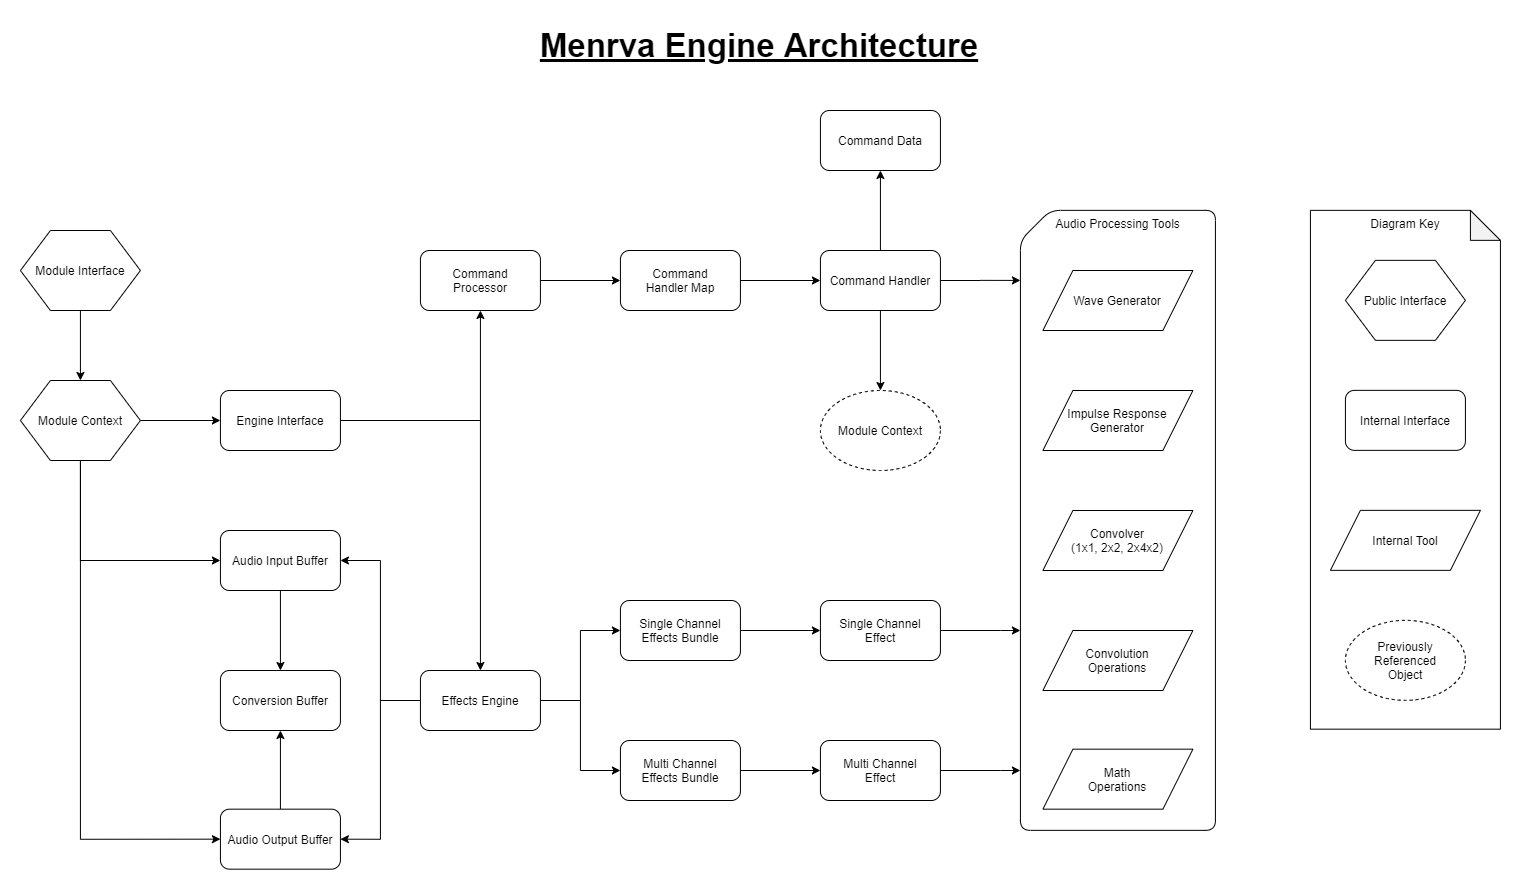

The diagram above was exported from draw.io. Its source (the exported page's mxGraphModel, read from the mxfile embedded in the PNG):
<mxGraphModel dx="1597" dy="934" grid="1" gridSize="10" guides="1" tooltips="1" connect="1" arrows="1" fold="1" page="1" pageScale="1" pageWidth="1600" pageHeight="900" math="0" shadow="0">
  <root>
    <mxCell id="0" />
    <mxCell id="1" parent="0" />
    <mxCell id="_m8w93VljA5jJ9JY1xwj-45" value="Audio Processing Tools" style="shape=card;whiteSpace=wrap;html=1;rounded=1;verticalAlign=top;" parent="1" vertex="1">
      <mxGeometry x="1059.92" y="199.85000000000002" width="195" height="620" as="geometry" />
    </mxCell>
    <mxCell id="_m8w93VljA5jJ9JY1xwj-51" style="edgeStyle=orthogonalEdgeStyle;rounded=0;orthogonalLoop=1;jettySize=auto;html=1;entryX=0.5;entryY=0;entryDx=0;entryDy=0;" parent="1" source="eKEeTCDqFDjncbrQJZms-6" target="eKEeTCDqFDjncbrQJZms-7" edge="1">
      <mxGeometry relative="1" as="geometry" />
    </mxCell>
    <mxCell id="_m8w93VljA5jJ9JY1xwj-52" style="edgeStyle=orthogonalEdgeStyle;rounded=0;orthogonalLoop=1;jettySize=auto;html=1;entryX=0.5;entryY=1;entryDx=0;entryDy=0;" parent="1" source="eKEeTCDqFDjncbrQJZms-6" target="eKEeTCDqFDjncbrQJZms-10" edge="1">
      <mxGeometry relative="1" as="geometry" />
    </mxCell>
    <mxCell id="eKEeTCDqFDjncbrQJZms-6" value="Engine Interface" style="rounded=1;whiteSpace=wrap;html=1;" parent="1" vertex="1">
      <mxGeometry x="259.9200000000001" y="380" width="120" height="60" as="geometry" />
    </mxCell>
    <mxCell id="_m8w93VljA5jJ9JY1xwj-53" style="edgeStyle=orthogonalEdgeStyle;rounded=0;orthogonalLoop=1;jettySize=auto;html=1;entryX=1;entryY=0.5;entryDx=0;entryDy=0;" parent="1" source="eKEeTCDqFDjncbrQJZms-7" target="_m8w93VljA5jJ9JY1xwj-34" edge="1">
      <mxGeometry relative="1" as="geometry" />
    </mxCell>
    <mxCell id="_m8w93VljA5jJ9JY1xwj-54" style="edgeStyle=orthogonalEdgeStyle;rounded=0;orthogonalLoop=1;jettySize=auto;html=1;entryX=1;entryY=0.5;entryDx=0;entryDy=0;" parent="1" source="eKEeTCDqFDjncbrQJZms-7" target="_m8w93VljA5jJ9JY1xwj-49" edge="1">
      <mxGeometry relative="1" as="geometry" />
    </mxCell>
    <mxCell id="IhMPem0eGHTcmHsMFGb3-1" style="edgeStyle=orthogonalEdgeStyle;rounded=0;orthogonalLoop=1;jettySize=auto;html=1;entryX=0;entryY=0.5;entryDx=0;entryDy=0;" edge="1" parent="1" source="eKEeTCDqFDjncbrQJZms-7" target="_m8w93VljA5jJ9JY1xwj-22">
      <mxGeometry relative="1" as="geometry" />
    </mxCell>
    <mxCell id="IhMPem0eGHTcmHsMFGb3-2" style="edgeStyle=orthogonalEdgeStyle;rounded=0;orthogonalLoop=1;jettySize=auto;html=1;entryX=0;entryY=0.5;entryDx=0;entryDy=0;" edge="1" parent="1" source="eKEeTCDqFDjncbrQJZms-7" target="_m8w93VljA5jJ9JY1xwj-23">
      <mxGeometry relative="1" as="geometry" />
    </mxCell>
    <mxCell id="eKEeTCDqFDjncbrQJZms-7" value="Effects Engine" style="rounded=1;whiteSpace=wrap;html=1;" parent="1" vertex="1">
      <mxGeometry x="459.92" y="660" width="120" height="60" as="geometry" />
    </mxCell>
    <mxCell id="_m8w93VljA5jJ9JY1xwj-7" style="edgeStyle=orthogonalEdgeStyle;rounded=0;orthogonalLoop=1;jettySize=auto;html=1;entryX=0;entryY=0.5;entryDx=0;entryDy=0;" parent="1" source="eKEeTCDqFDjncbrQJZms-9" target="_m8w93VljA5jJ9JY1xwj-4" edge="1">
      <mxGeometry relative="1" as="geometry" />
    </mxCell>
    <mxCell id="eKEeTCDqFDjncbrQJZms-9" value="Command&lt;br&gt;Handler Map" style="rounded=1;whiteSpace=wrap;html=1;" parent="1" vertex="1">
      <mxGeometry x="659.92" y="240" width="120" height="60" as="geometry" />
    </mxCell>
    <mxCell id="_m8w93VljA5jJ9JY1xwj-6" style="edgeStyle=orthogonalEdgeStyle;rounded=0;orthogonalLoop=1;jettySize=auto;html=1;entryX=0;entryY=0.5;entryDx=0;entryDy=0;" parent="1" source="eKEeTCDqFDjncbrQJZms-10" target="eKEeTCDqFDjncbrQJZms-9" edge="1">
      <mxGeometry relative="1" as="geometry" />
    </mxCell>
    <mxCell id="eKEeTCDqFDjncbrQJZms-10" value="Command&lt;br&gt;Processor" style="rounded=1;whiteSpace=wrap;html=1;" parent="1" vertex="1">
      <mxGeometry x="459.92" y="240" width="120" height="60" as="geometry" />
    </mxCell>
    <mxCell id="IhMPem0eGHTcmHsMFGb3-9" value="" style="edgeStyle=orthogonalEdgeStyle;rounded=0;orthogonalLoop=1;jettySize=auto;html=1;" edge="1" parent="1" source="_m8w93VljA5jJ9JY1xwj-4" target="_m8w93VljA5jJ9JY1xwj-5">
      <mxGeometry relative="1" as="geometry" />
    </mxCell>
    <mxCell id="IhMPem0eGHTcmHsMFGb3-12" style="edgeStyle=orthogonalEdgeStyle;rounded=0;orthogonalLoop=1;jettySize=auto;html=1;entryX=0;entryY=0.113;entryDx=0;entryDy=0;entryPerimeter=0;" edge="1" parent="1" source="_m8w93VljA5jJ9JY1xwj-4" target="_m8w93VljA5jJ9JY1xwj-45">
      <mxGeometry relative="1" as="geometry" />
    </mxCell>
    <mxCell id="IhMPem0eGHTcmHsMFGb3-35" value="" style="edgeStyle=orthogonalEdgeStyle;rounded=0;orthogonalLoop=1;jettySize=auto;html=1;" edge="1" parent="1" source="_m8w93VljA5jJ9JY1xwj-4" target="IhMPem0eGHTcmHsMFGb3-34">
      <mxGeometry relative="1" as="geometry" />
    </mxCell>
    <mxCell id="_m8w93VljA5jJ9JY1xwj-4" value="Command Handler" style="rounded=1;whiteSpace=wrap;html=1;" parent="1" vertex="1">
      <mxGeometry x="859.92" y="240" width="120" height="60" as="geometry" />
    </mxCell>
    <mxCell id="_m8w93VljA5jJ9JY1xwj-5" value="Command Data" style="rounded=1;whiteSpace=wrap;html=1;" parent="1" vertex="1">
      <mxGeometry x="859.92" y="100" width="120" height="60" as="geometry" />
    </mxCell>
    <mxCell id="IhMPem0eGHTcmHsMFGb3-3" value="" style="edgeStyle=orthogonalEdgeStyle;rounded=0;orthogonalLoop=1;jettySize=auto;html=1;" edge="1" parent="1" source="_m8w93VljA5jJ9JY1xwj-22" target="_m8w93VljA5jJ9JY1xwj-26">
      <mxGeometry relative="1" as="geometry" />
    </mxCell>
    <mxCell id="_m8w93VljA5jJ9JY1xwj-22" value="Single Channel Effects Bundle" style="rounded=1;whiteSpace=wrap;html=1;" parent="1" vertex="1">
      <mxGeometry x="659.92" y="590.0000000000001" width="120" height="60" as="geometry" />
    </mxCell>
    <mxCell id="IhMPem0eGHTcmHsMFGb3-4" value="" style="edgeStyle=orthogonalEdgeStyle;rounded=0;orthogonalLoop=1;jettySize=auto;html=1;" edge="1" parent="1" source="_m8w93VljA5jJ9JY1xwj-23" target="_m8w93VljA5jJ9JY1xwj-27">
      <mxGeometry relative="1" as="geometry" />
    </mxCell>
    <mxCell id="_m8w93VljA5jJ9JY1xwj-23" value="Multi Channel&lt;br&gt;Effects Bundle" style="rounded=1;whiteSpace=wrap;html=1;" parent="1" vertex="1">
      <mxGeometry x="659.92" y="730.0000000000001" width="120" height="60" as="geometry" />
    </mxCell>
    <mxCell id="IhMPem0eGHTcmHsMFGb3-15" value="" style="edgeStyle=orthogonalEdgeStyle;rounded=0;orthogonalLoop=1;jettySize=auto;html=1;" edge="1" parent="1" source="_m8w93VljA5jJ9JY1xwj-26" target="_m8w93VljA5jJ9JY1xwj-45">
      <mxGeometry relative="1" as="geometry">
        <Array as="points">
          <mxPoint x="1039.92" y="620" />
          <mxPoint x="1039.92" y="620" />
        </Array>
      </mxGeometry>
    </mxCell>
    <mxCell id="_m8w93VljA5jJ9JY1xwj-26" value="Single Channel&lt;br&gt;Effect" style="rounded=1;whiteSpace=wrap;html=1;" parent="1" vertex="1">
      <mxGeometry x="859.92" y="590" width="120" height="60" as="geometry" />
    </mxCell>
    <mxCell id="IhMPem0eGHTcmHsMFGb3-16" value="" style="edgeStyle=orthogonalEdgeStyle;rounded=0;orthogonalLoop=1;jettySize=auto;html=1;" edge="1" parent="1" source="_m8w93VljA5jJ9JY1xwj-27" target="_m8w93VljA5jJ9JY1xwj-45">
      <mxGeometry relative="1" as="geometry">
        <Array as="points">
          <mxPoint x="1039.92" y="760" />
          <mxPoint x="1039.92" y="760" />
        </Array>
      </mxGeometry>
    </mxCell>
    <mxCell id="_m8w93VljA5jJ9JY1xwj-27" value="Multi Channel&lt;br&gt;Effect" style="rounded=1;whiteSpace=wrap;html=1;" parent="1" vertex="1">
      <mxGeometry x="859.92" y="730" width="120" height="60" as="geometry" />
    </mxCell>
    <mxCell id="_m8w93VljA5jJ9JY1xwj-33" value="Convolver&lt;br&gt;(1x1, 2x2, 2x4x2)" style="shape=parallelogram;perimeter=parallelogramPerimeter;whiteSpace=wrap;html=1;" parent="1" vertex="1">
      <mxGeometry x="1082.42" y="500" width="150" height="60" as="geometry" />
    </mxCell>
    <mxCell id="_m8w93VljA5jJ9JY1xwj-57" value="" style="edgeStyle=orthogonalEdgeStyle;rounded=0;orthogonalLoop=1;jettySize=auto;html=1;" parent="1" source="_m8w93VljA5jJ9JY1xwj-34" target="_m8w93VljA5jJ9JY1xwj-55" edge="1">
      <mxGeometry relative="1" as="geometry" />
    </mxCell>
    <mxCell id="_m8w93VljA5jJ9JY1xwj-34" value="Audio Input Buffer" style="rounded=1;whiteSpace=wrap;html=1;" parent="1" vertex="1">
      <mxGeometry x="259.9200000000001" y="520" width="120" height="60" as="geometry" />
    </mxCell>
    <mxCell id="_m8w93VljA5jJ9JY1xwj-32" value="Impulse Response Generator" style="shape=parallelogram;perimeter=parallelogramPerimeter;whiteSpace=wrap;html=1;" parent="1" vertex="1">
      <mxGeometry x="1082.42" y="380" width="150" height="60" as="geometry" />
    </mxCell>
    <mxCell id="_m8w93VljA5jJ9JY1xwj-58" value="" style="edgeStyle=orthogonalEdgeStyle;rounded=0;orthogonalLoop=1;jettySize=auto;html=1;" parent="1" source="_m8w93VljA5jJ9JY1xwj-49" target="_m8w93VljA5jJ9JY1xwj-55" edge="1">
      <mxGeometry relative="1" as="geometry" />
    </mxCell>
    <mxCell id="_m8w93VljA5jJ9JY1xwj-49" value="Audio Output Buffer" style="rounded=1;whiteSpace=wrap;html=1;" parent="1" vertex="1">
      <mxGeometry x="259.9200000000001" y="798.67" width="120" height="60" as="geometry" />
    </mxCell>
    <mxCell id="_m8w93VljA5jJ9JY1xwj-55" value="Conversion Buffer" style="rounded=1;whiteSpace=wrap;html=1;" parent="1" vertex="1">
      <mxGeometry x="259.9200000000001" y="660" width="120" height="60" as="geometry" />
    </mxCell>
    <mxCell id="IhMPem0eGHTcmHsMFGb3-17" value="Convolution&lt;br&gt;&lt;span style=&quot;color: rgba(0 , 0 , 0 , 0) ; font-family: monospace ; font-size: 0px ; white-space: nowrap&quot;&gt;%3CmxGraphModel%3E%3Croot%3E%3CmxCell%20id%3D%220%22%2F%3E%3CmxCell%20id%3D%221%22%20parent%3D%220%22%2F%3E%3CmxCell%20id%3D%222%22%20value%3D%22Convolver%26lt%3Bbr%26gt%3B(1x1%2C%202x2%2C%202x4x2)%22%20style%3D%22shape%3Dparallelogram%3Bperimeter%3DparallelogramPerimeter%3BwhiteSpace%3Dwrap%3Bhtml%3D1%3B%22%20vertex%3D%221%22%20parent%3D%221%22%3E%3CmxGeometry%20x%3D%221062.5%22%20y%3D%22310%22%20width%3D%22150%22%20height%3D%2260%22%20as%3D%22geometry%22%2F%3E%3C%2FmxCell%3E%3C%2Froot%3E%3C%2FmxGraphModel%3E&lt;/span&gt;Operations" style="shape=parallelogram;perimeter=parallelogramPerimeter;whiteSpace=wrap;html=1;" vertex="1" parent="1">
      <mxGeometry x="1082.42" y="620" width="150" height="60" as="geometry" />
    </mxCell>
    <mxCell id="IhMPem0eGHTcmHsMFGb3-18" value="Math&lt;br&gt;&lt;span style=&quot;color: rgba(0 , 0 , 0 , 0) ; font-family: monospace ; font-size: 0px ; white-space: nowrap&quot;&gt;%3CmxGraphModel%3E%3Croot%3E%3CmxCell%20id%3D%220%22%2F%3E%3CmxCell%20id%3D%221%22%20parent%3D%220%22%2F%3E%3CmxCell%20id%3D%222%22%20value%3D%22Convolver%26lt%3Bbr%26gt%3B(1x1%2C%202x2%2C%202x4x2)%22%20style%3D%22shape%3Dparallelogram%3Bperimeter%3DparallelogramPerimeter%3BwhiteSpace%3Dwrap%3Bhtml%3D1%3B%22%20vertex%3D%221%22%20parent%3D%221%22%3E%3CmxGeometry%20x%3D%221062.5%22%20y%3D%22310%22%20width%3D%22150%22%20height%3D%2260%22%20as%3D%22geometry%22%2F%3E%3C%2FmxCell%3E%3C%2Froot%3E%3C%2FmxGraphModel%3E&lt;/span&gt;Operations" style="shape=parallelogram;perimeter=parallelogramPerimeter;whiteSpace=wrap;html=1;" vertex="1" parent="1">
      <mxGeometry x="1082.42" y="738.67" width="150" height="60" as="geometry" />
    </mxCell>
    <mxCell id="IhMPem0eGHTcmHsMFGb3-20" value="Wave Generator" style="shape=parallelogram;perimeter=parallelogramPerimeter;whiteSpace=wrap;html=1;" vertex="1" parent="1">
      <mxGeometry x="1082.42" y="260" width="150" height="60" as="geometry" />
    </mxCell>
    <mxCell id="IhMPem0eGHTcmHsMFGb3-23" value="" style="edgeStyle=orthogonalEdgeStyle;rounded=0;orthogonalLoop=1;jettySize=auto;html=1;" edge="1" parent="1" source="IhMPem0eGHTcmHsMFGb3-21" target="IhMPem0eGHTcmHsMFGb3-22">
      <mxGeometry relative="1" as="geometry" />
    </mxCell>
    <mxCell id="IhMPem0eGHTcmHsMFGb3-21" value="Module Interface" style="shape=hexagon;perimeter=hexagonPerimeter2;whiteSpace=wrap;html=1;" vertex="1" parent="1">
      <mxGeometry x="59.920000000000016" y="220" width="120" height="80" as="geometry" />
    </mxCell>
    <mxCell id="IhMPem0eGHTcmHsMFGb3-24" value="" style="edgeStyle=orthogonalEdgeStyle;rounded=0;orthogonalLoop=1;jettySize=auto;html=1;" edge="1" parent="1" source="IhMPem0eGHTcmHsMFGb3-22" target="eKEeTCDqFDjncbrQJZms-6">
      <mxGeometry relative="1" as="geometry" />
    </mxCell>
    <mxCell id="IhMPem0eGHTcmHsMFGb3-25" style="edgeStyle=orthogonalEdgeStyle;rounded=0;orthogonalLoop=1;jettySize=auto;html=1;entryX=0;entryY=0.5;entryDx=0;entryDy=0;" edge="1" parent="1" source="IhMPem0eGHTcmHsMFGb3-22" target="_m8w93VljA5jJ9JY1xwj-34">
      <mxGeometry relative="1" as="geometry">
        <Array as="points">
          <mxPoint x="119.92000000000006" y="550" />
        </Array>
      </mxGeometry>
    </mxCell>
    <mxCell id="IhMPem0eGHTcmHsMFGb3-26" style="edgeStyle=orthogonalEdgeStyle;rounded=0;orthogonalLoop=1;jettySize=auto;html=1;entryX=0;entryY=0.5;entryDx=0;entryDy=0;" edge="1" parent="1" source="IhMPem0eGHTcmHsMFGb3-22" target="_m8w93VljA5jJ9JY1xwj-49">
      <mxGeometry relative="1" as="geometry">
        <Array as="points">
          <mxPoint x="119.92000000000006" y="829" />
        </Array>
      </mxGeometry>
    </mxCell>
    <mxCell id="IhMPem0eGHTcmHsMFGb3-22" value="Module Context" style="shape=hexagon;perimeter=hexagonPerimeter2;whiteSpace=wrap;html=1;" vertex="1" parent="1">
      <mxGeometry x="59.920000000000016" y="370" width="120" height="80" as="geometry" />
    </mxCell>
    <mxCell id="IhMPem0eGHTcmHsMFGb3-30" value="Diagram Key" style="shape=note;whiteSpace=wrap;html=1;backgroundOutline=1;darkOpacity=0.05;verticalAlign=top;" vertex="1" parent="1">
      <mxGeometry x="1349.92" y="199.85000000000002" width="190" height="518.82" as="geometry" />
    </mxCell>
    <mxCell id="IhMPem0eGHTcmHsMFGb3-31" value="Public Interface" style="shape=hexagon;perimeter=hexagonPerimeter2;whiteSpace=wrap;html=1;" vertex="1" parent="1">
      <mxGeometry x="1384.92" y="249.85000000000002" width="120" height="80" as="geometry" />
    </mxCell>
    <mxCell id="IhMPem0eGHTcmHsMFGb3-32" value="Internal Interface" style="rounded=1;whiteSpace=wrap;html=1;" vertex="1" parent="1">
      <mxGeometry x="1384.92" y="379.85" width="120" height="60" as="geometry" />
    </mxCell>
    <mxCell id="IhMPem0eGHTcmHsMFGb3-33" value="Internal Tool" style="shape=parallelogram;perimeter=parallelogramPerimeter;whiteSpace=wrap;html=1;" vertex="1" parent="1">
      <mxGeometry x="1369.92" y="499.85" width="150" height="60" as="geometry" />
    </mxCell>
    <mxCell id="IhMPem0eGHTcmHsMFGb3-34" value="Module Context" style="ellipse;whiteSpace=wrap;html=1;dashed=1;" vertex="1" parent="1">
      <mxGeometry x="859.92" y="380" width="120" height="80" as="geometry" />
    </mxCell>
    <mxCell id="IhMPem0eGHTcmHsMFGb3-36" value="Previously Referenced&lt;br&gt;Object" style="ellipse;whiteSpace=wrap;html=1;dashed=1;" vertex="1" parent="1">
      <mxGeometry x="1384.92" y="609.8499999999999" width="120" height="80" as="geometry" />
    </mxCell>
    <mxCell id="IhMPem0eGHTcmHsMFGb3-42" value="Menrva Engine Architecture" style="text;html=1;strokeColor=none;fillColor=none;align=center;verticalAlign=middle;whiteSpace=wrap;rounded=0;fontSize=33;fontStyle=5" vertex="1" parent="1">
      <mxGeometry x="473.77" y="10" width="650" height="50" as="geometry" />
    </mxCell>
  </root>
</mxGraphModel>